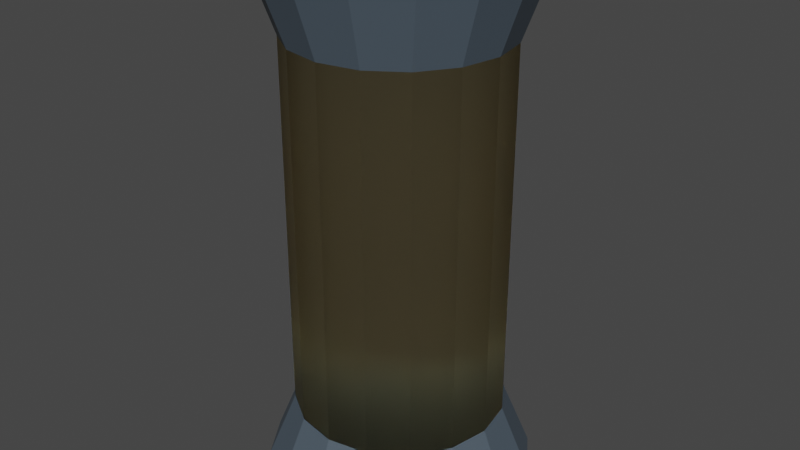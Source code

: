 # Source: key.blend  (saved by Blender 2.83.18; exported with 4.5.12 LTS)
import bpy
from mathutils import Matrix  # noqa: F401  (used for matrix-valued properties, if any)

bpy.ops.wm.read_factory_settings(use_empty=True)
scene = bpy.context.scene
scene.name = 'Scene'

# ---- collections
col_collection = bpy.data.collections.new('Collection'); scene.collection.children.link(col_collection)

# ---- materials (node trees are filled in below, after node groups)
mat_materia = bpy.data.materials.new('Materiał')
mat_materia.use_transparent_shadow = False
mat_materia__001 = bpy.data.materials.new('Materiał.001')
mat_materia__001.use_transparent_shadow = False

# ---- material node trees
mat_materia.use_nodes = True; mat_materia.node_tree.nodes.clear()
_N = mat_materia.node_tree.nodes; _L = mat_materia.node_tree.links
n0 = _N.new('ShaderNodeBsdfPrincipled'); n0.name = 'Principled BSDF'; n0.location = (10, 300)
n0.distribution = 'GGX'
n0.subsurface_method = 'BURLEY'
n0.inputs[0].default_value = (0.07794, 0.105, 0.1329, 1.0)
n0.inputs[3].default_value = 1.45
n0.inputs[27].default_value = (0.0, 0.0, 0.0, 1.0)
n0.inputs[28].default_value = 1.0
n1 = _N.new('ShaderNodeOutputMaterial'); n1.name = 'Material Output'; n1.location = (300, 300)
_L.new(n0.outputs[0], n1.inputs[0])
n1.is_active_output = True
mat_materia__001.use_nodes = True; mat_materia__001.node_tree.nodes.clear()
_N = mat_materia__001.node_tree.nodes; _L = mat_materia__001.node_tree.links
n0 = _N.new('ShaderNodeOutputMaterial'); n0.name = 'Material Output'; n0.location = (300, 300)
n1 = _N.new('ShaderNodeBsdfGlass'); n1.name = 'Glass BSDF'; n1.location = (10, 300)
n1.distribution = 'BECKMANN'
n1.inputs[0].default_value = (0.814, 0.7463, 0.5632, 1.0)
n1.inputs[1].default_value = 0.5
n1.inputs[2].default_value = 1.45
_L.new(n1.outputs[0], n0.inputs[0])
n0.is_active_output = True

# ---- world
world_world = bpy.data.worlds.new('World'); scene.world = world_world
world_world.use_nodes = True; world_world.node_tree.nodes.clear()
_N = world_world.node_tree.nodes; _L = world_world.node_tree.links
n0 = _N.new('ShaderNodeOutputWorld'); n0.name = 'World Output'; n0.location = (300, 300)
n1 = _N.new('ShaderNodeBackground'); n1.name = 'Background'; n1.location = (10, 300)
n1.inputs[0].default_value = (0.05088, 0.05088, 0.05088, 1.0)
_L.new(n1.outputs[0], n0.inputs[0])
n0.is_active_output = True
world_world.color = (0.05088, 0.05088, 0.05088)
world_world.use_sun_shadow = False
world_world.sun_shadow_jitter_overblur = 0.0

# ---- meshes
me_walec = bpy.data.meshes.new('Walec')
me_walec.from_pydata([(-1.025e-08, 1.275, -1.0), (-1.73e-08, 1.243, 1.0), (0.488, 1.178, -1.0), (0.4756, 1.148, 1.0), (0.9018, 0.9018, -1.0), (0.8789, 0.8789, 1.0), (1.178, 0.488, -1.0), (1.148, 0.4756, 1.0), (1.275, -5.882e-08, -1.0), (1.243, -5.704e-08, 1.0), (1.178, -0.488, -1.0), (1.148, -0.4756, 1.0), (0.9018, -0.9018, -1.0), (0.8789, -0.8789, 1.0), (0.488, -1.178, -1.0), (0.4756, -1.148, 1.0), (1.823e-07, -1.275, -1.0), (1.704e-07, -1.243, 1.0), (-0.488, -1.178, -1.0), (-0.4756, -1.148, 1.0), (-0.9018, -0.9018, -1.0), (-0.8789, -0.8789, 1.0), (-1.178, -0.488, -1.0), (-1.148, -0.4756, 1.0), (-1.275, 1.213e-08, -1.0), (-1.243, 1.211e-08, 1.0), (-1.178, 0.488, -1.0), (-1.148, 0.4756, 1.0), (-0.9018, 0.9018, -1.0), (-0.8789, 0.8789, 1.0), (-0.488, 1.178, -1.0), (-0.4756, 1.148, 1.0), (0.0, 1.0, -0.7256), (0.3827, 0.9239, -0.7256), (0.7071, 0.7071, -0.7256), (0.9239, 0.3827, -0.7256), (1.0, -4.371e-08, -0.7256), (0.9239, -0.3827, -0.7256), (0.7071, -0.7071, -0.7256), (0.3827, -0.9239, -0.7256), (1.51e-07, -1.0, -0.7256), (-0.3827, -0.9239, -0.7256), (-0.7071, -0.7071, -0.7256), (-0.9239, -0.3827, -0.7256), (-1.0, 1.192e-08, -0.7256), (-0.9239, 0.3827, -0.7256), (-0.7071, 0.7071, -0.7256), (-0.3827, 0.9239, -0.7256), (0.0, 1.0, 0.7248), (0.3827, 0.9239, 0.7248), (0.7071, 0.7071, 0.7248), (0.9239, 0.3827, 0.7248), (1.0, -4.371e-08, 0.7248), (0.9239, -0.3827, 0.7248), (0.7071, -0.7071, 0.7248), (0.3827, -0.9239, 0.7248), (1.51e-07, -1.0, 0.7248), (-0.3827, -0.9239, 0.7248), (-0.7071, -0.7071, 0.7248), (-0.9239, -0.3827, 0.7248), (-1.0, 1.192e-08, 0.7248), (-0.9239, 0.3827, 0.7248), (-0.7071, 0.7071, 0.7248), (-0.3827, 0.9239, 0.7248)], [], [(48, 1, 3, 49), (49, 3, 5, 50), (50, 5, 7, 51), (51, 7, 9, 52), (52, 9, 11, 53), (53, 11, 13, 54), (54, 13, 15, 55), (55, 15, 17, 56), (56, 17, 19, 57), (57, 19, 21, 58), (58, 21, 23, 59), (59, 23, 25, 60), (60, 25, 27, 61), (61, 27, 29, 62), (3, 1, 31, 29, 27, 25, 23, 21, 19, 17, 15, 13, 11, 9, 7, 5), (62, 29, 31, 63), (63, 31, 1, 48), (0, 2, 4, 6, 8, 10, 12, 14, 16, 18, 20, 22, 24, 26, 28, 30), (30, 47, 32, 0), (28, 46, 47, 30), (26, 45, 46, 28), (24, 44, 45, 26), (22, 43, 44, 24), (20, 42, 43, 22), (18, 41, 42, 20), (16, 40, 41, 18), (14, 39, 40, 16), (12, 38, 39, 14), (10, 37, 38, 12), (8, 36, 37, 10), (6, 35, 36, 8), (4, 34, 35, 6), (2, 33, 34, 4), (0, 32, 33, 2), (47, 63, 48, 32), (46, 62, 63, 47), (45, 61, 62, 46), (44, 60, 61, 45), (43, 59, 60, 44), (42, 58, 59, 43), (41, 57, 58, 42), (40, 56, 57, 41), (39, 55, 56, 40), (38, 54, 55, 39), (37, 53, 54, 38), (36, 52, 53, 37), (35, 51, 52, 36), (34, 50, 51, 35), (33, 49, 50, 34), (32, 48, 49, 33), (63, 62, 61, 60, 59, 58, 57, 56, 55, 54, 53, 52, 51, 50, 49, 48), (46, 47, 32, 33, 34, 35, 36, 37, 38, 39, 40, 41, 42, 43, 44, 45)])
me_walec.polygons.foreach_set('material_index', [0, 0, 0, 0, 0, 0, 0, 0, 0, 0, 0, 0, 0, 0, 0, 0, 0, 0, 0, 0, 0, 0, 0, 0, 0, 0, 0, 0, 0, 0, 0, 0, 0, 0, 1, 1, 1, 1, 1, 1, 1, 1, 1, 1, 1, 1, 1, 1, 1, 1, 0, 0])
_uv = me_walec.uv_layers.new(name='MapaUV')
_uv.uv.foreach_set('vector', [1.0, 0.9312, 1.0, 1.0, 0.9375, 1.0, 0.9375, 0.9312, 0.9375, 0.9312, 0.9375, 1.0, 0.875, 1.0, 0.875, 0.9312, 0.875, 0.9312, 0.875, 1.0, 0.8125, 1.0, 0.8125, 0.9312, 0.8125, 0.9312, 0.8125, 1.0, 0.75, 1.0, 0.75, 0.9312, 0.75, 0.9312, 0.75, 1.0, 0.6875, 1.0, 0.6875, 0.9312, 0.6875, 0.9312, 0.6875, 1.0, 0.625, 1.0, 0.625, 0.9312, 0.625, 0.9312, 0.625, 1.0, 0.5625, 1.0, 0.5625, 0.9312, 0.5625, 0.9312, 0.5625, 1.0, 0.5, 1.0, 0.5, 0.9312, 0.5, 0.9312, 0.5, 1.0, 0.4375, 1.0, 0.4375, 0.9312, 0.4375, 0.9312, 0.4375, 1.0, 0.375, 1.0, 0.375, 0.9312, 0.375, 0.9312, 0.375, 1.0, 0.3125, 1.0, 0.3125, 0.9312, 0.3125, 0.9312, 0.3125, 1.0, 0.25, 1.0, 0.25, 0.9312, 0.25, 0.9312, 0.25, 1.0, 0.1875, 1.0, 0.1875, 0.9312, 0.1875, 0.9312, 0.1875, 1.0, 0.125, 1.0, 0.125, 0.9312, 0.3418, 0.4717, 0.25, 0.49, 0.1582, 0.4717, 0.08029, 0.4197, 0.02827, 0.3418, 0.01, 0.25, 0.02827, 0.1582, 0.08029, 0.08029, 0.1582, 0.02827, 0.25, 0.01, 0.3418, 0.02827, 0.4197, 0.08029, 0.4717, 0.1582, 0.49, 0.25, 0.4717, 0.3418, 0.4197, 0.4197, 0.125, 0.9312, 0.125, 1.0, 0.0625, 1.0, 0.0625, 0.9312, 0.0625, 0.9312, 0.0625, 1.0, 0.0, 1.0, 0.0, 0.9312, 0.75, 0.49, 0.8418, 0.4717, 0.9197, 0.4197, 0.9717, 0.3418, 0.99, 0.25, 0.9717, 0.1582, 0.9197, 0.08029, 0.8418, 0.02827, 0.75, 0.01, 0.6582, 0.02827, 0.5803, 0.08029, 0.5283, 0.1582, 0.51, 0.25, 0.5283, 0.3418, 0.5803, 0.4197, 0.6582, 0.4717, 0.0625, 0.5, 0.0625, 0.5686, 0.0, 0.5686, 0.0, 0.5, 0.125, 0.5, 0.125, 0.5686, 0.0625, 0.5686, 0.0625, 0.5, 0.1875, 0.5, 0.1875, 0.5686, 0.125, 0.5686, 0.125, 0.5, 0.25, 0.5, 0.25, 0.5686, 0.1875, 0.5686, 0.1875, 0.5, 0.3125, 0.5, 0.3125, 0.5686, 0.25, 0.5686, 0.25, 0.5, 0.375, 0.5, 0.375, 0.5686, 0.3125, 0.5686, 0.3125, 0.5, 0.4375, 0.5, 0.4375, 0.5686, 0.375, 0.5686, 0.375, 0.5, 0.5, 0.5, 0.5, 0.5686, 0.4375, 0.5686, 0.4375, 0.5, 0.5625, 0.5, 0.5625, 0.5686, 0.5, 0.5686, 0.5, 0.5, 0.625, 0.5, 0.625, 0.5686, 0.5625, 0.5686, 0.5625, 0.5, 0.6875, 0.5, 0.6875, 0.5686, 0.625, 0.5686, 0.625, 0.5, 0.75, 0.5, 0.75, 0.5686, 0.6875, 0.5686, 0.6875, 0.5, 0.8125, 0.5, 0.8125, 0.5686, 0.75, 0.5686, 0.75, 0.5, 0.875, 0.5, 0.875, 0.5686, 0.8125, 0.5686, 0.8125, 0.5, 0.9375, 0.5, 0.9375, 0.5686, 0.875, 0.5686, 0.875, 0.5, 1.0, 0.5, 1.0, 0.5686, 0.9375, 0.5686, 0.9375, 0.5, 0.0625, 0.5686, 0.0625, 0.9312, 0.0, 0.9312, 0.0, 0.5686, 0.125, 0.5686, 0.125, 0.9312, 0.0625, 0.9312, 0.0625, 0.5686, 0.1875, 0.5686, 0.1875, 0.9312, 0.125, 0.9312, 0.125, 0.5686, 0.25, 0.5686, 0.25, 0.9312, 0.1875, 0.9312, 0.1875, 0.5686, 0.3125, 0.5686, 0.3125, 0.9312, 0.25, 0.9312, 0.25, 0.5686, 0.375, 0.5686, 0.375, 0.9312, 0.3125, 0.9312, 0.3125, 0.5686, 0.4375, 0.5686, 0.4375, 0.9312, 0.375, 0.9312, 0.375, 0.5686, 0.5, 0.5686, 0.5, 0.9312, 0.4375, 0.9312, 0.4375, 0.5686, 0.5625, 0.5686, 0.5625, 0.9312, 0.5, 0.9312, 0.5, 0.5686, 0.625, 0.5686, 0.625, 0.9312, 0.5625, 0.9312, 0.5625, 0.5686, 0.6875, 0.5686, 0.6875, 0.9312, 0.625, 0.9312, 0.625, 0.5686, 0.75, 0.5686, 0.75, 0.9312, 0.6875, 0.9312, 0.6875, 0.5686, 0.8125, 0.5686, 0.8125, 0.9312, 0.75, 0.9312, 0.75, 0.5686, 0.875, 0.5686, 0.875, 0.9312, 0.8125, 0.9312, 0.8125, 0.5686, 0.9375, 0.5686, 0.9375, 0.9312, 0.875, 0.9312, 0.875, 0.5686, 1.0, 0.5686, 1.0, 0.9312, 0.9375, 0.9312, 0.9375, 0.5686, 0.0, 0.0, 0.0, 0.0, 0.0, 0.0, 0.0, 0.0, 0.0, 0.0, 0.0, 0.0, 0.0, 0.0, 0.0, 0.0, 0.0, 0.0, 0.0, 0.0, 0.0, 0.0, 0.0, 0.0, 0.0, 0.0, 0.0, 0.0, 0.0, 0.0, 0.0, 0.0, 0.0, 0.0, 0.0, 0.0, 0.0, 0.0, 0.0, 0.0, 0.0, 0.0, 0.0, 0.0, 0.0, 0.0, 0.0, 0.0, 0.0, 0.0, 0.0, 0.0, 0.0, 0.0, 0.0, 0.0, 0.0, 0.0, 0.0, 0.0, 0.0, 0.0, 0.0, 0.0])
me_walec.materials.append(mat_materia)
me_walec.materials.append(mat_materia__001)
me_walec.use_remesh_fix_poles = True
me_walec.use_remesh_preserve_attributes = False
me_walec.use_mirror_vertex_groups = False
me_walec.update()

# ---- objects
ob_walec = bpy.data.objects.new('Walec', me_walec)

# ---- transforms, parenting, visibility, modifiers, constraints
ob_walec.location = (0.0, 0.0, 0.0)
ob_walec.scale = (1.0, 1.0, 2.442)
ob_walec.lineart.crease_threshold = 0.0

# ---- collection membership
col_collection.objects.link(ob_walec)

# ---- scene / render settings (as saved in the file)
scene.frame_start = 1; scene.frame_end = 250; scene.frame_set(1)
scene.render.engine = 'BLENDER_EEVEE_NEXT'
scene.cycles.use_denoising = False
scene.cycles.samples = 128
scene.cycles.sampling_pattern = 'TABULATED_SOBOL'
scene.cycles.use_adaptive_sampling = False
scene.cycles.use_light_tree = False
scene.view_settings.view_transform = 'Filmic'
bpy.context.view_layer.update()

# ---- added for rendering (the .blend has no active camera and no usable light): camera, sun
cam_auto = bpy.data.cameras.new('AutoCamera')
cam_auto.lens = 50.0
cam_auto.sensor_width = 36.0
cam_auto.clip_end = 1000.0
ob_auto_camera = bpy.data.objects.new('AutoCamera', cam_auto)
scene.collection.objects.link(ob_auto_camera)
ob_auto_camera.location = (5.61752, -6.74103, 4.49402)
ob_auto_camera.rotation_euler = (1.09748, -7.21219e-08, 0.694738)
scene.camera = ob_auto_camera
light_auto_sun = bpy.data.lights.new('AutoSun', 'SUN')
light_auto_sun.energy = 3.0
light_auto_sun.angle = 0.0523599
ob_auto_sun = bpy.data.objects.new('AutoSun', light_auto_sun)
scene.collection.objects.link(ob_auto_sun)
ob_auto_sun.rotation_euler = (0.872665, 0.174533, 0.523599)
bpy.context.view_layer.update()
